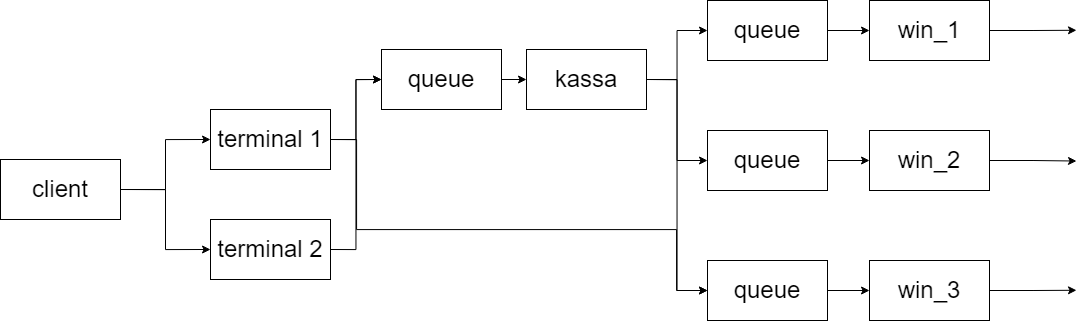

The diagram above was exported from draw.io. Its source (the exported page's mxGraphModel, read from the mxfile embedded in the PNG):
<mxGraphModel dx="1705" dy="751" grid="1" gridSize="10" guides="1" tooltips="1" connect="1" arrows="1" fold="1" page="1" pageScale="1" pageWidth="827" pageHeight="1169" math="0" shadow="0">
  <root>
    <mxCell id="0" />
    <mxCell id="1" parent="0" />
    <mxCell id="zAWDOTBk6CvghqT8RuEr-8" style="edgeStyle=orthogonalEdgeStyle;rounded=0;orthogonalLoop=1;jettySize=auto;html=1;exitX=1;exitY=0.5;exitDx=0;exitDy=0;entryX=0;entryY=0.5;entryDx=0;entryDy=0;" edge="1" parent="1" source="zAWDOTBk6CvghqT8RuEr-1" target="zAWDOTBk6CvghqT8RuEr-2">
      <mxGeometry relative="1" as="geometry" />
    </mxCell>
    <mxCell id="zAWDOTBk6CvghqT8RuEr-24" style="edgeStyle=orthogonalEdgeStyle;rounded=0;orthogonalLoop=1;jettySize=auto;html=1;exitX=1;exitY=0.5;exitDx=0;exitDy=0;entryX=0;entryY=0.5;entryDx=0;entryDy=0;" edge="1" parent="1" source="zAWDOTBk6CvghqT8RuEr-1" target="zAWDOTBk6CvghqT8RuEr-23">
      <mxGeometry relative="1" as="geometry" />
    </mxCell>
    <mxCell id="zAWDOTBk6CvghqT8RuEr-1" value="&lt;font style=&quot;font-size: 24px&quot;&gt;client&lt;/font&gt;" style="rounded=0;whiteSpace=wrap;html=1;" vertex="1" parent="1">
      <mxGeometry x="74" y="250" width="120" height="60" as="geometry" />
    </mxCell>
    <mxCell id="zAWDOTBk6CvghqT8RuEr-9" style="edgeStyle=orthogonalEdgeStyle;rounded=0;orthogonalLoop=1;jettySize=auto;html=1;exitX=1;exitY=0.5;exitDx=0;exitDy=0;entryX=0;entryY=0.5;entryDx=0;entryDy=0;" edge="1" parent="1" source="zAWDOTBk6CvghqT8RuEr-2" target="zAWDOTBk6CvghqT8RuEr-3">
      <mxGeometry relative="1" as="geometry" />
    </mxCell>
    <mxCell id="zAWDOTBk6CvghqT8RuEr-22" style="edgeStyle=orthogonalEdgeStyle;rounded=0;orthogonalLoop=1;jettySize=auto;html=1;exitX=1;exitY=0.5;exitDx=0;exitDy=0;entryX=0;entryY=0.5;entryDx=0;entryDy=0;" edge="1" parent="1" source="zAWDOTBk6CvghqT8RuEr-2" target="zAWDOTBk6CvghqT8RuEr-7">
      <mxGeometry relative="1" as="geometry">
        <Array as="points">
          <mxPoint x="430" y="230" />
          <mxPoint x="430" y="320" />
          <mxPoint x="750" y="320" />
          <mxPoint x="750" y="381" />
        </Array>
      </mxGeometry>
    </mxCell>
    <mxCell id="zAWDOTBk6CvghqT8RuEr-2" value="&lt;font style=&quot;font-size: 24px&quot;&gt;terminal 1&lt;/font&gt;" style="rounded=0;whiteSpace=wrap;html=1;" vertex="1" parent="1">
      <mxGeometry x="284" y="200" width="120" height="60" as="geometry" />
    </mxCell>
    <mxCell id="zAWDOTBk6CvghqT8RuEr-11" style="edgeStyle=orthogonalEdgeStyle;rounded=0;orthogonalLoop=1;jettySize=auto;html=1;exitX=1;exitY=0.5;exitDx=0;exitDy=0;entryX=0;entryY=0.5;entryDx=0;entryDy=0;" edge="1" parent="1" source="zAWDOTBk6CvghqT8RuEr-3" target="zAWDOTBk6CvghqT8RuEr-5">
      <mxGeometry relative="1" as="geometry" />
    </mxCell>
    <mxCell id="zAWDOTBk6CvghqT8RuEr-3" value="&lt;font style=&quot;font-size: 24px&quot;&gt;queue&lt;/font&gt;" style="rounded=0;whiteSpace=wrap;html=1;" vertex="1" parent="1">
      <mxGeometry x="455" y="140" width="120" height="60" as="geometry" />
    </mxCell>
    <mxCell id="zAWDOTBk6CvghqT8RuEr-13" style="edgeStyle=orthogonalEdgeStyle;rounded=0;orthogonalLoop=1;jettySize=auto;html=1;exitX=1;exitY=0.5;exitDx=0;exitDy=0;entryX=0;entryY=0.5;entryDx=0;entryDy=0;" edge="1" parent="1" source="zAWDOTBk6CvghqT8RuEr-5" target="zAWDOTBk6CvghqT8RuEr-6">
      <mxGeometry relative="1" as="geometry" />
    </mxCell>
    <mxCell id="zAWDOTBk6CvghqT8RuEr-14" style="edgeStyle=orthogonalEdgeStyle;rounded=0;orthogonalLoop=1;jettySize=auto;html=1;exitX=1;exitY=0.5;exitDx=0;exitDy=0;entryX=0;entryY=0.5;entryDx=0;entryDy=0;" edge="1" parent="1" source="zAWDOTBk6CvghqT8RuEr-5" target="zAWDOTBk6CvghqT8RuEr-7">
      <mxGeometry relative="1" as="geometry" />
    </mxCell>
    <mxCell id="zAWDOTBk6CvghqT8RuEr-28" style="edgeStyle=orthogonalEdgeStyle;rounded=0;orthogonalLoop=1;jettySize=auto;html=1;exitX=1;exitY=0.5;exitDx=0;exitDy=0;entryX=0;entryY=0.5;entryDx=0;entryDy=0;" edge="1" parent="1" source="zAWDOTBk6CvghqT8RuEr-5" target="zAWDOTBk6CvghqT8RuEr-26">
      <mxGeometry relative="1" as="geometry" />
    </mxCell>
    <mxCell id="zAWDOTBk6CvghqT8RuEr-5" value="&lt;font style=&quot;font-size: 24px&quot;&gt;kassa&lt;/font&gt;" style="rounded=0;whiteSpace=wrap;html=1;" vertex="1" parent="1">
      <mxGeometry x="600" y="140" width="120" height="60" as="geometry" />
    </mxCell>
    <mxCell id="zAWDOTBk6CvghqT8RuEr-20" style="edgeStyle=orthogonalEdgeStyle;rounded=0;orthogonalLoop=1;jettySize=auto;html=1;exitX=1;exitY=0.5;exitDx=0;exitDy=0;entryX=0;entryY=0.5;entryDx=0;entryDy=0;" edge="1" parent="1" source="zAWDOTBk6CvghqT8RuEr-6" target="zAWDOTBk6CvghqT8RuEr-16">
      <mxGeometry relative="1" as="geometry" />
    </mxCell>
    <mxCell id="zAWDOTBk6CvghqT8RuEr-6" value="&lt;font style=&quot;font-size: 24px&quot;&gt;queue&lt;/font&gt;" style="rounded=0;whiteSpace=wrap;html=1;" vertex="1" parent="1">
      <mxGeometry x="781" y="221" width="120" height="60" as="geometry" />
    </mxCell>
    <mxCell id="zAWDOTBk6CvghqT8RuEr-21" style="edgeStyle=orthogonalEdgeStyle;rounded=0;orthogonalLoop=1;jettySize=auto;html=1;exitX=1;exitY=0.5;exitDx=0;exitDy=0;entryX=0;entryY=0.5;entryDx=0;entryDy=0;" edge="1" parent="1" source="zAWDOTBk6CvghqT8RuEr-7" target="zAWDOTBk6CvghqT8RuEr-18">
      <mxGeometry relative="1" as="geometry" />
    </mxCell>
    <mxCell id="zAWDOTBk6CvghqT8RuEr-7" value="&lt;font style=&quot;font-size: 24px&quot;&gt;queue&lt;/font&gt;" style="rounded=0;whiteSpace=wrap;html=1;" vertex="1" parent="1">
      <mxGeometry x="781" y="351" width="120" height="60" as="geometry" />
    </mxCell>
    <mxCell id="zAWDOTBk6CvghqT8RuEr-30" style="edgeStyle=orthogonalEdgeStyle;rounded=0;orthogonalLoop=1;jettySize=auto;html=1;exitX=1;exitY=0.5;exitDx=0;exitDy=0;fontSize=24;" edge="1" parent="1" source="zAWDOTBk6CvghqT8RuEr-16">
      <mxGeometry relative="1" as="geometry">
        <mxPoint x="1150" y="251.53846153846155" as="targetPoint" />
      </mxGeometry>
    </mxCell>
    <mxCell id="zAWDOTBk6CvghqT8RuEr-16" value="&lt;font style=&quot;font-size: 24px&quot;&gt;win_2&lt;/font&gt;" style="rounded=0;whiteSpace=wrap;html=1;" vertex="1" parent="1">
      <mxGeometry x="943" y="221" width="120" height="60" as="geometry" />
    </mxCell>
    <mxCell id="zAWDOTBk6CvghqT8RuEr-29" style="edgeStyle=orthogonalEdgeStyle;rounded=0;orthogonalLoop=1;jettySize=auto;html=1;exitX=1;exitY=0.5;exitDx=0;exitDy=0;fontSize=24;" edge="1" parent="1" source="zAWDOTBk6CvghqT8RuEr-17">
      <mxGeometry relative="1" as="geometry">
        <mxPoint x="1150" y="120.76923076923072" as="targetPoint" />
      </mxGeometry>
    </mxCell>
    <mxCell id="zAWDOTBk6CvghqT8RuEr-17" value="&lt;font style=&quot;font-size: 24px&quot;&gt;win_1&lt;/font&gt;" style="rounded=0;whiteSpace=wrap;html=1;" vertex="1" parent="1">
      <mxGeometry x="943" y="91" width="120" height="60" as="geometry" />
    </mxCell>
    <mxCell id="zAWDOTBk6CvghqT8RuEr-31" style="edgeStyle=orthogonalEdgeStyle;rounded=0;orthogonalLoop=1;jettySize=auto;html=1;exitX=1;exitY=0.5;exitDx=0;exitDy=0;fontSize=24;" edge="1" parent="1" source="zAWDOTBk6CvghqT8RuEr-18">
      <mxGeometry relative="1" as="geometry">
        <mxPoint x="1150" y="380.7692307692307" as="targetPoint" />
      </mxGeometry>
    </mxCell>
    <mxCell id="zAWDOTBk6CvghqT8RuEr-18" value="&lt;font style=&quot;font-size: 24px&quot;&gt;win_3&lt;/font&gt;" style="rounded=0;whiteSpace=wrap;html=1;" vertex="1" parent="1">
      <mxGeometry x="943" y="351" width="120" height="60" as="geometry" />
    </mxCell>
    <mxCell id="zAWDOTBk6CvghqT8RuEr-25" style="edgeStyle=orthogonalEdgeStyle;rounded=0;orthogonalLoop=1;jettySize=auto;html=1;exitX=1;exitY=0.5;exitDx=0;exitDy=0;entryX=0;entryY=0.5;entryDx=0;entryDy=0;" edge="1" parent="1" source="zAWDOTBk6CvghqT8RuEr-23" target="zAWDOTBk6CvghqT8RuEr-3">
      <mxGeometry relative="1" as="geometry" />
    </mxCell>
    <mxCell id="zAWDOTBk6CvghqT8RuEr-23" value="&lt;font style=&quot;font-size: 24px&quot;&gt;&lt;font&gt;terminal&lt;/font&gt; 2&lt;/font&gt;" style="rounded=0;whiteSpace=wrap;html=1;" vertex="1" parent="1">
      <mxGeometry x="284" y="310" width="120" height="60" as="geometry" />
    </mxCell>
    <mxCell id="zAWDOTBk6CvghqT8RuEr-27" style="edgeStyle=orthogonalEdgeStyle;rounded=0;orthogonalLoop=1;jettySize=auto;html=1;exitX=1;exitY=0.5;exitDx=0;exitDy=0;entryX=0;entryY=0.5;entryDx=0;entryDy=0;" edge="1" parent="1" source="zAWDOTBk6CvghqT8RuEr-26" target="zAWDOTBk6CvghqT8RuEr-17">
      <mxGeometry relative="1" as="geometry" />
    </mxCell>
    <mxCell id="zAWDOTBk6CvghqT8RuEr-26" value="&lt;font style=&quot;font-size: 24px&quot;&gt;queue&lt;/font&gt;" style="rounded=0;whiteSpace=wrap;html=1;" vertex="1" parent="1">
      <mxGeometry x="781" y="91" width="120" height="60" as="geometry" />
    </mxCell>
  </root>
</mxGraphModel>